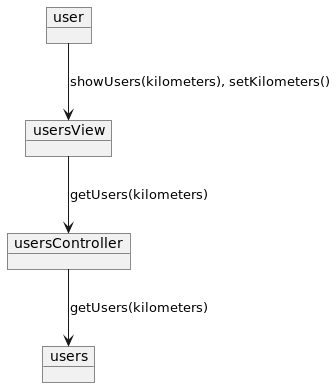

The diagram above was rendered by PlantUML. Its source (embedded in the PNG):
@startuml
'https://plantuml.com/object-diagram

object user
object usersView
object usersController
object users

user --> usersView : showUsers(kilometers), setKilometers()
usersView --> usersController : getUsers(kilometers)
usersController --> users : getUsers(kilometers)

@enduml